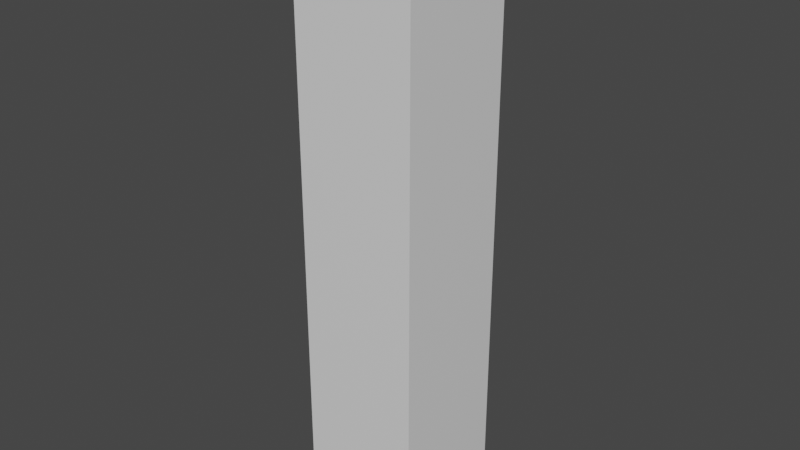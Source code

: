 # Source: Fence_gate_Post.blend  (saved by Blender 2.93.21; exported with 4.5.12 LTS)
import bpy
from mathutils import Matrix  # noqa: F401  (used for matrix-valued properties, if any)

bpy.ops.wm.read_factory_settings(use_empty=True)
scene = bpy.context.scene
scene.name = 'Scene'

# ---- collections
col_collection = bpy.data.collections.new('Collection'); scene.collection.children.link(col_collection)

# ---- materials (node trees are filled in below, after node groups)
mat_material = bpy.data.materials.new('Material')
mat_material.alpha_threshold = 0.0
mat_material.use_transparent_shadow = False
mat_material.line_color = (0.0, 0.0, 0.0, 1.0)

# ---- material node trees
mat_material.use_nodes = True; mat_material.node_tree.nodes.clear()
_N = mat_material.node_tree.nodes; _L = mat_material.node_tree.links
n0 = _N.new('ShaderNodeOutputMaterial'); n0.name = 'Material Output'; n0.location = (300, 300)
n1 = _N.new('ShaderNodeBsdfPrincipled'); n1.name = 'Principled BSDF'; n1.location = (10, 300)
n1.distribution = 'GGX'
n1.subsurface_method = 'BURLEY'
n1.inputs[2].default_value = 0.4
n1.inputs[3].default_value = 1.45
n1.inputs[27].default_value = (0.0, 0.0, 0.0, 1.0)
n1.inputs[28].default_value = 1.0
_L.new(n1.outputs[0], n0.inputs[0])
n0.is_active_output = True

# ---- world
world_world = bpy.data.worlds.new('World'); scene.world = world_world
world_world.use_nodes = True; world_world.node_tree.nodes.clear()
_N = world_world.node_tree.nodes; _L = world_world.node_tree.links
n0 = _N.new('ShaderNodeOutputWorld'); n0.name = 'World Output'; n0.location = (300, 300)
n1 = _N.new('ShaderNodeBackground'); n1.name = 'Background'; n1.location = (10, 300)
n1.inputs[0].default_value = (0.05088, 0.05088, 0.05088, 1.0)
_L.new(n1.outputs[0], n0.inputs[0])
n0.is_active_output = True
world_world.color = (0.05088, 0.05088, 0.05088)
world_world.use_sun_shadow = False
world_world.sun_shadow_jitter_overblur = 0.0

# ---- meshes
me_cube = bpy.data.meshes.new('Cube')
me_cube.from_pydata([(1.0, 1.0, 1.0), (1.0, 1.0, -1.0), (1.0, -1.0, 1.0), (1.0, -1.0, -1.0), (-1.0, 1.0, 0.7368), (-1.0, 1.0, -1.0), (-1.0, -1.0, 0.7368), (-1.0, -1.0, -1.0)], [], [(0, 4, 6, 2), (3, 2, 6, 7), (7, 6, 4, 5), (5, 1, 3, 7), (1, 0, 2, 3), (5, 4, 0, 1)])
_uv = me_cube.uv_layers.new(name='UVMap')
_uv.uv.foreach_set('vector', [0.625, 0.5, 0.875, 0.5, 0.875, 0.75, 0.625, 0.75, 0.375, 0.75, 0.625, 0.75, 0.625, 1.0, 0.375, 1.0, 0.375, 0.0, 0.625, 0.0, 0.625, 0.25, 0.375, 0.25, 0.125, 0.5, 0.375, 0.5, 0.375, 0.75, 0.125, 0.75, 0.375, 0.5, 0.625, 0.5, 0.625, 0.75, 0.375, 0.75, 0.375, 0.25, 0.625, 0.25, 0.625, 0.5, 0.375, 0.5])
me_cube.materials.append(mat_material)
me_cube.use_remesh_preserve_volume = False
me_cube.use_remesh_preserve_attributes = False
me_cube.use_mirror_vertex_groups = False
me_cube.update()

# ---- objects
ob_cube = bpy.data.objects.new('Cube', me_cube)

# ---- transforms, parenting, visibility, modifiers, constraints
ob_cube.location = (0.0, 0.0, 1.964)
ob_cube.scale = (0.3973, 0.3973, 1.928)
ob_cube.lock_rotations_4d = False
ob_cube.empty_display_type = 'ARROWS'
ob_cube.lineart.crease_threshold = 0.0

# ---- collection membership
col_collection.objects.link(ob_cube)

# ---- scene / render settings (as saved in the file)
scene.frame_start = 1; scene.frame_end = 250; scene.frame_set(1)
scene.render.engine = 'BLENDER_EEVEE_NEXT'
scene.cycles.use_denoising = False
scene.cycles.samples = 128
scene.cycles.sampling_pattern = 'TABULATED_SOBOL'
scene.cycles.use_adaptive_sampling = False
scene.cycles.use_light_tree = False
scene.view_settings.view_transform = 'Filmic'
bpy.context.view_layer.update()

# ---- added for rendering (the .blend has no active camera and no usable light): camera, sun
cam_auto = bpy.data.cameras.new('AutoCamera')
cam_auto.lens = 50.0
cam_auto.sensor_width = 36.0
cam_auto.clip_end = 1000.0
ob_auto_camera = bpy.data.objects.new('AutoCamera', cam_auto)
scene.collection.objects.link(ob_auto_camera)
ob_auto_camera.location = (3.71582, -4.45898, 4.93687)
ob_auto_camera.rotation_euler = (1.09748, -7.21219e-08, 0.694738)
scene.camera = ob_auto_camera
light_auto_sun = bpy.data.lights.new('AutoSun', 'SUN')
light_auto_sun.energy = 3.0
light_auto_sun.angle = 0.0523599
ob_auto_sun = bpy.data.objects.new('AutoSun', light_auto_sun)
scene.collection.objects.link(ob_auto_sun)
ob_auto_sun.rotation_euler = (0.872665, 0.174533, 0.523599)
bpy.context.view_layer.update()
